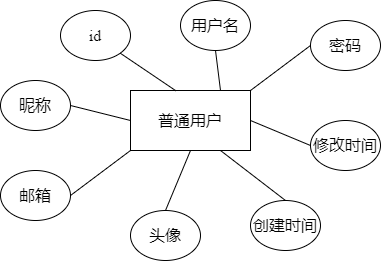

The diagram above was exported from draw.io. Its source (the exported page's mxGraphModel, read from the mxfile embedded in the PNG):
<mxGraphModel dx="1038" dy="641" grid="1" gridSize="10" guides="1" tooltips="1" connect="1" arrows="1" fold="1" page="1" pageScale="1" pageWidth="827" pageHeight="1169" math="0" shadow="0">
  <root>
    <mxCell id="0" />
    <mxCell id="1" parent="0" />
    <mxCell id="H31JuUvZ5njRrxnsmYhs-1" value="普通用户" style="rounded=0;whiteSpace=wrap;html=1;fontFamily=Times New Roman;fontSize=16;" parent="1" vertex="1">
      <mxGeometry x="350" y="270" width="120" height="60" as="geometry" />
    </mxCell>
    <mxCell id="H31JuUvZ5njRrxnsmYhs-2" value="id" style="ellipse;whiteSpace=wrap;html=1;fontFamily=Times New Roman;fontSize=16;" parent="1" vertex="1">
      <mxGeometry x="280" y="190" width="70" height="50" as="geometry" />
    </mxCell>
    <mxCell id="H31JuUvZ5njRrxnsmYhs-3" value="用户名" style="ellipse;whiteSpace=wrap;html=1;fontFamily=Times New Roman;fontSize=16;" parent="1" vertex="1">
      <mxGeometry x="400" y="180" width="70" height="50" as="geometry" />
    </mxCell>
    <mxCell id="H31JuUvZ5njRrxnsmYhs-4" value="密码" style="ellipse;whiteSpace=wrap;html=1;fontFamily=Times New Roman;fontSize=16;" parent="1" vertex="1">
      <mxGeometry x="530" y="200" width="70" height="50" as="geometry" />
    </mxCell>
    <mxCell id="H31JuUvZ5njRrxnsmYhs-5" value="昵称" style="ellipse;whiteSpace=wrap;html=1;fontFamily=Times New Roman;fontSize=16;" parent="1" vertex="1">
      <mxGeometry x="220" y="260" width="70" height="50" as="geometry" />
    </mxCell>
    <mxCell id="H31JuUvZ5njRrxnsmYhs-6" value="邮箱" style="ellipse;whiteSpace=wrap;html=1;fontFamily=Times New Roman;fontSize=16;" parent="1" vertex="1">
      <mxGeometry x="220" y="350" width="70" height="50" as="geometry" />
    </mxCell>
    <mxCell id="H31JuUvZ5njRrxnsmYhs-7" value="头像" style="ellipse;whiteSpace=wrap;html=1;fontFamily=Times New Roman;fontSize=16;" parent="1" vertex="1">
      <mxGeometry x="350" y="390" width="70" height="50" as="geometry" />
    </mxCell>
    <mxCell id="H31JuUvZ5njRrxnsmYhs-8" value="创建时间" style="ellipse;whiteSpace=wrap;html=1;fontFamily=Times New Roman;fontSize=16;" parent="1" vertex="1">
      <mxGeometry x="470" y="380" width="70" height="50" as="geometry" />
    </mxCell>
    <mxCell id="H31JuUvZ5njRrxnsmYhs-9" value="修改时间" style="ellipse;whiteSpace=wrap;html=1;fontFamily=Times New Roman;fontSize=16;" parent="1" vertex="1">
      <mxGeometry x="530" y="300" width="70" height="50" as="geometry" />
    </mxCell>
    <mxCell id="H31JuUvZ5njRrxnsmYhs-10" value="" style="endArrow=none;html=1;rounded=0;exitX=0;exitY=0.5;exitDx=0;exitDy=0;entryX=1;entryY=0.5;entryDx=0;entryDy=0;fontFamily=Times New Roman;fontSize=16;" parent="1" source="H31JuUvZ5njRrxnsmYhs-1" target="H31JuUvZ5njRrxnsmYhs-5" edge="1">
      <mxGeometry width="50" height="50" relative="1" as="geometry">
        <mxPoint x="400" y="360" as="sourcePoint" />
        <mxPoint x="450" y="310" as="targetPoint" />
      </mxGeometry>
    </mxCell>
    <mxCell id="H31JuUvZ5njRrxnsmYhs-11" value="" style="endArrow=none;html=1;rounded=0;exitX=0;exitY=1;exitDx=0;exitDy=0;entryX=1;entryY=0.5;entryDx=0;entryDy=0;fontFamily=Times New Roman;fontSize=16;" parent="1" source="H31JuUvZ5njRrxnsmYhs-1" target="H31JuUvZ5njRrxnsmYhs-6" edge="1">
      <mxGeometry width="50" height="50" relative="1" as="geometry">
        <mxPoint x="400" y="360" as="sourcePoint" />
        <mxPoint x="450" y="310" as="targetPoint" />
      </mxGeometry>
    </mxCell>
    <mxCell id="H31JuUvZ5njRrxnsmYhs-12" value="" style="endArrow=none;html=1;rounded=0;exitX=0.5;exitY=0;exitDx=0;exitDy=0;entryX=0.5;entryY=1;entryDx=0;entryDy=0;fontFamily=Times New Roman;fontSize=16;" parent="1" source="H31JuUvZ5njRrxnsmYhs-7" target="H31JuUvZ5njRrxnsmYhs-1" edge="1">
      <mxGeometry width="50" height="50" relative="1" as="geometry">
        <mxPoint x="400" y="360" as="sourcePoint" />
        <mxPoint x="450" y="310" as="targetPoint" />
      </mxGeometry>
    </mxCell>
    <mxCell id="H31JuUvZ5njRrxnsmYhs-13" value="" style="endArrow=none;html=1;rounded=0;exitX=0.5;exitY=0;exitDx=0;exitDy=0;entryX=0.75;entryY=1;entryDx=0;entryDy=0;fontFamily=Times New Roman;fontSize=16;" parent="1" source="H31JuUvZ5njRrxnsmYhs-8" target="H31JuUvZ5njRrxnsmYhs-1" edge="1">
      <mxGeometry width="50" height="50" relative="1" as="geometry">
        <mxPoint x="400" y="360" as="sourcePoint" />
        <mxPoint x="450" y="310" as="targetPoint" />
      </mxGeometry>
    </mxCell>
    <mxCell id="H31JuUvZ5njRrxnsmYhs-14" value="" style="endArrow=none;html=1;rounded=0;exitX=0;exitY=0.5;exitDx=0;exitDy=0;entryX=1;entryY=0.5;entryDx=0;entryDy=0;fontFamily=Times New Roman;fontSize=16;" parent="1" source="H31JuUvZ5njRrxnsmYhs-9" target="H31JuUvZ5njRrxnsmYhs-1" edge="1">
      <mxGeometry width="50" height="50" relative="1" as="geometry">
        <mxPoint x="400" y="360" as="sourcePoint" />
        <mxPoint x="470" y="310" as="targetPoint" />
      </mxGeometry>
    </mxCell>
    <mxCell id="H31JuUvZ5njRrxnsmYhs-15" value="" style="endArrow=none;html=1;rounded=0;exitX=0;exitY=0.5;exitDx=0;exitDy=0;entryX=1;entryY=0;entryDx=0;entryDy=0;fontFamily=Times New Roman;fontSize=16;" parent="1" source="H31JuUvZ5njRrxnsmYhs-4" target="H31JuUvZ5njRrxnsmYhs-1" edge="1">
      <mxGeometry width="50" height="50" relative="1" as="geometry">
        <mxPoint x="400" y="360" as="sourcePoint" />
        <mxPoint x="450" y="310" as="targetPoint" />
      </mxGeometry>
    </mxCell>
    <mxCell id="H31JuUvZ5njRrxnsmYhs-16" value="" style="endArrow=none;html=1;rounded=0;exitX=0.5;exitY=1;exitDx=0;exitDy=0;entryX=0.75;entryY=0;entryDx=0;entryDy=0;fontFamily=Times New Roman;fontSize=16;" parent="1" source="H31JuUvZ5njRrxnsmYhs-3" target="H31JuUvZ5njRrxnsmYhs-1" edge="1">
      <mxGeometry width="50" height="50" relative="1" as="geometry">
        <mxPoint x="400" y="360" as="sourcePoint" />
        <mxPoint x="450" y="310" as="targetPoint" />
      </mxGeometry>
    </mxCell>
    <mxCell id="H31JuUvZ5njRrxnsmYhs-17" value="" style="endArrow=none;html=1;rounded=0;exitX=1;exitY=1;exitDx=0;exitDy=0;entryX=0.38;entryY=0.007;entryDx=0;entryDy=0;entryPerimeter=0;fontFamily=Times New Roman;fontSize=16;" parent="1" source="H31JuUvZ5njRrxnsmYhs-2" target="H31JuUvZ5njRrxnsmYhs-1" edge="1">
      <mxGeometry width="50" height="50" relative="1" as="geometry">
        <mxPoint x="400" y="360" as="sourcePoint" />
        <mxPoint x="450" y="310" as="targetPoint" />
      </mxGeometry>
    </mxCell>
  </root>
</mxGraphModel>